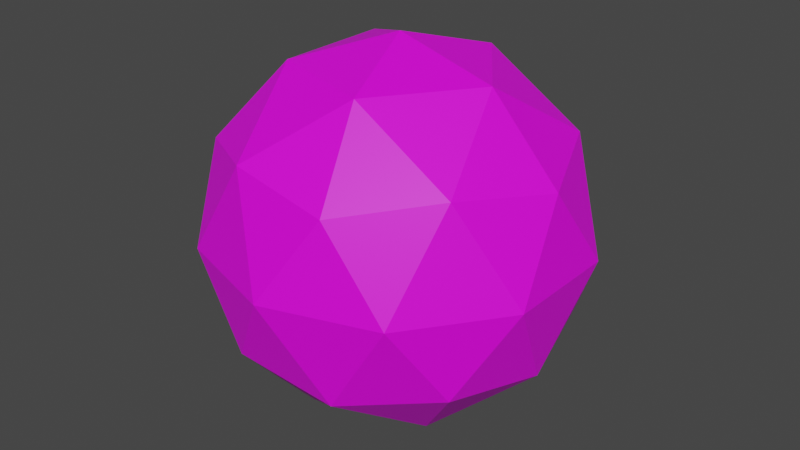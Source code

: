 # Source: PpooBullet.blend  (saved by Blender 3.5.10; exported with 4.5.12 LTS)
import bpy
from mathutils import Matrix  # noqa: F401  (used for matrix-valued properties, if any)

bpy.ops.wm.read_factory_settings(use_empty=True)
scene = bpy.context.scene
scene.name = 'Scene'

# ---- collections
col_collection = bpy.data.collections.new('Collection'); scene.collection.children.link(col_collection)

# ---- images (referenced by path relative to the original .blend; pixels are not part of the script)
import os
ASSET_DIR = os.environ.get("B2B_ASSET_DIR", "")  # directory of the original .blend (textures are referenced by path, not embedded)
HERE = os.path.dirname(os.path.abspath(__file__))  # packed textures are extracted next to this script under _unpacked/

def load_image(name, relpath, width, height, colorspace="sRGB"):
    """Load a texture the original file referenced (path relative to the .blend, or extracted next to this script)."""
    p = next((c for c in (os.path.join(HERE, relpath), os.path.join(ASSET_DIR, relpath)) if relpath and os.path.exists(c)), "")
    if p:
        img = bpy.data.images.load(p, check_existing=True)
        img.name = name
    else:  # same state as the original file: an image datablock whose file is absent (Cycles renders it pink)
        img = bpy.data.images.new(name, width, height)
        img.source = "FILE"
        img.filepath = "//" + (relpath or name)
    img.colorspace_settings.name = colorspace
    return img
img_dungeons_2_texture_01_a_png = load_image('Dungeons_2_Texture_01_A.png', 'Dungeons_2_Texture_01_A.png', 1024, 1024, 'sRGB')

# ---- materials (node trees are filled in below, after node groups)
mat_material_001 = bpy.data.materials.new('Material.001')
mat_material_001.use_transparent_shadow = False

# ---- material node trees
mat_material_001.use_nodes = True; mat_material_001.node_tree.nodes.clear()
_N = mat_material_001.node_tree.nodes; _L = mat_material_001.node_tree.links
n0 = _N.new('ShaderNodeBsdfPrincipled'); n0.name = 'Principled BSDF'; n0.location = (10, 300)
n0.distribution = 'GGX'
n0.subsurface_method = 'RANDOM_WALK_SKIN'
n0.inputs[3].default_value = 1.45
n0.inputs[27].default_value = (0.0, 0.0, 0.0, 1.0)
n0.inputs[28].default_value = 1.0
n1 = _N.new('ShaderNodeOutputMaterial'); n1.name = 'Material Output'; n1.location = (300, 300)
n2 = _N.new('ShaderNodeTexImage'); n2.name = 'Image Texture'; n2.location = (-333, 137)
n2.image = img_dungeons_2_texture_01_a_png
_L.new(n0.outputs[0], n1.inputs[0])
_L.new(n2.outputs[0], n0.inputs[0])
n1.is_active_output = True

# ---- world
world_world = bpy.data.worlds.new('World'); scene.world = world_world
world_world.use_nodes = True; world_world.node_tree.nodes.clear()
_N = world_world.node_tree.nodes; _L = world_world.node_tree.links
n0 = _N.new('ShaderNodeOutputWorld'); n0.name = 'World Output'; n0.location = (300, 300)
n1 = _N.new('ShaderNodeBackground'); n1.name = 'Background'; n1.location = (10, 300)
n1.inputs[0].default_value = (0.05088, 0.05088, 0.05088, 1.0)
_L.new(n1.outputs[0], n0.inputs[0])
n0.is_active_output = True
world_world.color = (0.05088, 0.05088, 0.05088)
world_world.use_sun_shadow = False
world_world.sun_shadow_jitter_overblur = 0.0

# ---- meshes
me_icosphere = bpy.data.meshes.new('Icosphere')
me_icosphere.from_pydata([(0.0, 0.0, -1.0), (0.7236, -0.5257, -0.4472), (-0.2764, -0.8506, -0.4472), (-0.8944, 0.0, -0.4472), (-0.2764, 0.8506, -0.4472), (0.7236, 0.5257, -0.4472), (0.2764, -0.8506, 0.4472), (-0.7236, -0.5257, 0.4472), (-0.7236, 0.5257, 0.4472), (0.2764, 0.8506, 0.4472), (0.8944, 0.0, 0.4472), (0.0, 0.0, 1.0), (-0.1625, -0.5, -0.8507), (0.4253, -0.309, -0.8507), (0.2629, -0.809, -0.5257), (0.8506, 0.0, -0.5257), (0.4253, 0.309, -0.8507), (-0.5257, 0.0, -0.8507), (-0.6882, -0.5, -0.5257), (-0.1625, 0.5, -0.8507), (-0.6882, 0.5, -0.5257), (0.2629, 0.809, -0.5257), (0.9511, -0.309, 0.0), (0.9511, 0.309, 0.0), (0.0, -1.0, 0.0), (0.5878, -0.809, 0.0), (-0.9511, -0.309, 0.0), (-0.5878, -0.809, 0.0), (-0.5878, 0.809, 0.0), (-0.9511, 0.309, 0.0), (0.5878, 0.809, 0.0), (0.0, 1.0, 0.0), (0.6882, -0.5, 0.5257), (-0.2629, -0.809, 0.5257), (-0.8506, 0.0, 0.5257), (-0.2629, 0.809, 0.5257), (0.6882, 0.5, 0.5257), (0.1625, -0.5, 0.8507), (0.5257, 0.0, 0.8507), (-0.4253, -0.309, 0.8507), (-0.4253, 0.309, 0.8507), (0.1625, 0.5, 0.8507)], [], [(0, 13, 12), (1, 13, 15), (0, 12, 17), (0, 17, 19), (0, 19, 16), (1, 15, 22), (2, 14, 24), (3, 18, 26), (4, 20, 28), (5, 21, 30), (1, 22, 25), (2, 24, 27), (3, 26, 29), (4, 28, 31), (5, 30, 23), (6, 32, 37), (7, 33, 39), (8, 34, 40), (9, 35, 41), (10, 36, 38), (38, 41, 11), (38, 36, 41), (36, 9, 41), (41, 40, 11), (41, 35, 40), (35, 8, 40), (40, 39, 11), (40, 34, 39), (34, 7, 39), (39, 37, 11), (39, 33, 37), (33, 6, 37), (37, 38, 11), (37, 32, 38), (32, 10, 38), (23, 36, 10), (23, 30, 36), (30, 9, 36), (31, 35, 9), (31, 28, 35), (28, 8, 35), (29, 34, 8), (29, 26, 34), (26, 7, 34), (27, 33, 7), (27, 24, 33), (24, 6, 33), (25, 32, 6), (25, 22, 32), (22, 10, 32), (30, 31, 9), (30, 21, 31), (21, 4, 31), (28, 29, 8), (28, 20, 29), (20, 3, 29), (26, 27, 7), (26, 18, 27), (18, 2, 27), (24, 25, 6), (24, 14, 25), (14, 1, 25), (22, 23, 10), (22, 15, 23), (15, 5, 23), (16, 21, 5), (16, 19, 21), (19, 4, 21), (19, 20, 4), (19, 17, 20), (17, 3, 20), (17, 18, 3), (17, 12, 18), (12, 2, 18), (15, 16, 5), (15, 13, 16), (13, 0, 16), (12, 14, 2), (12, 13, 14), (13, 1, 14)])
_uv = me_icosphere.uv_layers.new(name='UVMap')
_uv.uv.foreach_set('vector', [0.4709, 0.4643, 0.4711, 0.4647, 0.4707, 0.4647, 0.4713, 0.465, 0.4715, 0.4647, 0.4717, 0.465, 0.474, 0.4643, 0.4742, 0.4647, 0.4738, 0.4647, 0.4732, 0.4643, 0.4734, 0.4647, 0.473, 0.4647, 0.4724, 0.4643, 0.4726, 0.4647, 0.4722, 0.4647, 0.4713, 0.465, 0.4717, 0.465, 0.4715, 0.4653, 0.4705, 0.465, 0.4709, 0.465, 0.4707, 0.4653, 0.4736, 0.465, 0.474, 0.465, 0.4738, 0.4653, 0.4728, 0.465, 0.4732, 0.465, 0.473, 0.4653, 0.4721, 0.465, 0.4724, 0.465, 0.4722, 0.4653, 0.4713, 0.465, 0.4715, 0.4653, 0.4711, 0.4653, 0.4705, 0.465, 0.4707, 0.4653, 0.4703, 0.4653, 0.4736, 0.465, 0.4738, 0.4653, 0.4734, 0.4653, 0.4728, 0.465, 0.473, 0.4653, 0.4726, 0.4653, 0.4721, 0.465, 0.4722, 0.4653, 0.4719, 0.4653, 0.4709, 0.4657, 0.4713, 0.4657, 0.4711, 0.466, 0.4701, 0.4657, 0.4705, 0.4657, 0.4703, 0.466, 0.4732, 0.4657, 0.4736, 0.4657, 0.4734, 0.466, 0.4724, 0.4657, 0.4728, 0.4657, 0.4726, 0.466, 0.4717, 0.4657, 0.4721, 0.4657, 0.4719, 0.466, 0.4719, 0.466, 0.4722, 0.466, 0.4721, 0.4663, 0.4719, 0.466, 0.4721, 0.4657, 0.4722, 0.466, 0.4721, 0.4657, 0.4724, 0.4657, 0.4722, 0.466, 0.4726, 0.466, 0.473, 0.466, 0.4728, 0.4663, 0.4726, 0.466, 0.4728, 0.4657, 0.473, 0.466, 0.4728, 0.4657, 0.4732, 0.4657, 0.473, 0.466, 0.4734, 0.466, 0.4738, 0.466, 0.4736, 0.4663, 0.4734, 0.466, 0.4736, 0.4657, 0.4738, 0.466, 0.4736, 0.4657, 0.474, 0.4657, 0.4738, 0.466, 0.4703, 0.466, 0.4707, 0.466, 0.4705, 0.4663, 0.4703, 0.466, 0.4705, 0.4657, 0.4707, 0.466, 0.4705, 0.4657, 0.4709, 0.4657, 0.4707, 0.466, 0.4711, 0.466, 0.4715, 0.466, 0.4713, 0.4663, 0.4711, 0.466, 0.4713, 0.4657, 0.4715, 0.466, 0.4713, 0.4657, 0.4717, 0.4657, 0.4715, 0.466, 0.4719, 0.4653, 0.4721, 0.4657, 0.4717, 0.4657, 0.4719, 0.4653, 0.4722, 0.4653, 0.4721, 0.4657, 0.4722, 0.4653, 0.4724, 0.4657, 0.4721, 0.4657, 0.4726, 0.4653, 0.4728, 0.4657, 0.4724, 0.4657, 0.4726, 0.4653, 0.473, 0.4653, 0.4728, 0.4657, 0.473, 0.4653, 0.4732, 0.4657, 0.4728, 0.4657, 0.4734, 0.4653, 0.4736, 0.4657, 0.4732, 0.4657, 0.4734, 0.4653, 0.4738, 0.4653, 0.4736, 0.4657, 0.4738, 0.4653, 0.474, 0.4657, 0.4736, 0.4657, 0.4703, 0.4653, 0.4705, 0.4657, 0.4701, 0.4657, 0.4703, 0.4653, 0.4707, 0.4653, 0.4705, 0.4657, 0.4707, 0.4653, 0.4709, 0.4657, 0.4705, 0.4657, 0.4711, 0.4653, 0.4713, 0.4657, 0.4709, 0.4657, 0.4711, 0.4653, 0.4715, 0.4653, 0.4713, 0.4657, 0.4715, 0.4653, 0.4717, 0.4657, 0.4713, 0.4657, 0.4722, 0.4653, 0.4726, 0.4653, 0.4724, 0.4657, 0.4722, 0.4653, 0.4724, 0.465, 0.4726, 0.4653, 0.4724, 0.465, 0.4728, 0.465, 0.4726, 0.4653, 0.473, 0.4653, 0.4734, 0.4653, 0.4732, 0.4657, 0.473, 0.4653, 0.4732, 0.465, 0.4734, 0.4653, 0.4732, 0.465, 0.4736, 0.465, 0.4734, 0.4653, 0.4738, 0.4653, 0.4742, 0.4653, 0.474, 0.4657, 0.4738, 0.4653, 0.474, 0.465, 0.4742, 0.4653, 0.474, 0.465, 0.4743, 0.465, 0.4742, 0.4653, 0.4707, 0.4653, 0.4711, 0.4653, 0.4709, 0.4657, 0.4707, 0.4653, 0.4709, 0.465, 0.4711, 0.4653, 0.4709, 0.465, 0.4713, 0.465, 0.4711, 0.4653, 0.4715, 0.4653, 0.4719, 0.4653, 0.4717, 0.4657, 0.4715, 0.4653, 0.4717, 0.465, 0.4719, 0.4653, 0.4717, 0.465, 0.4721, 0.465, 0.4719, 0.4653, 0.4722, 0.4647, 0.4724, 0.465, 0.4721, 0.465, 0.4722, 0.4647, 0.4726, 0.4647, 0.4724, 0.465, 0.4726, 0.4647, 0.4728, 0.465, 0.4724, 0.465, 0.473, 0.4647, 0.4732, 0.465, 0.4728, 0.465, 0.473, 0.4647, 0.4734, 0.4647, 0.4732, 0.465, 0.4734, 0.4647, 0.4736, 0.465, 0.4732, 0.465, 0.4738, 0.4647, 0.474, 0.465, 0.4736, 0.465, 0.4738, 0.4647, 0.4742, 0.4647, 0.474, 0.465, 0.4742, 0.4647, 0.4743, 0.465, 0.474, 0.465, 0.4717, 0.465, 0.4719, 0.4647, 0.4721, 0.465, 0.4717, 0.465, 0.4715, 0.4647, 0.4719, 0.4647, 0.4715, 0.4647, 0.4717, 0.4643, 0.4719, 0.4647, 0.4707, 0.4647, 0.4709, 0.465, 0.4705, 0.465, 0.4707, 0.4647, 0.4711, 0.4647, 0.4709, 0.465, 0.4711, 0.4647, 0.4713, 0.465, 0.4709, 0.465])
me_icosphere.materials.append(mat_material_001)
me_icosphere.update()

# ---- objects
ob_icosphere = bpy.data.objects.new('Icosphere', me_icosphere)

# ---- transforms, parenting, visibility, modifiers, constraints
ob_icosphere.location = (0.0, 0.0, 0.0)
ob_icosphere.scale = (0.4449, 0.4449, 0.4449)

# ---- collection membership
col_collection.objects.link(ob_icosphere)

# ---- scene / render settings (as saved in the file)
scene.frame_start = 1; scene.frame_end = 250; scene.frame_set(1)
scene.render.engine = 'BLENDER_EEVEE_NEXT'
scene.cycles.sampling_pattern = 'TABULATED_SOBOL'
scene.cycles.use_light_tree = False
scene.view_settings.view_transform = 'Filmic'
bpy.context.view_layer.update()

# ---- added for rendering (the .blend has no active camera and no usable light): camera, sun
cam_auto = bpy.data.cameras.new('AutoCamera')
cam_auto.lens = 50.0
cam_auto.sensor_width = 36.0
cam_auto.clip_end = 1000.0
ob_auto_camera = bpy.data.objects.new('AutoCamera', cam_auto)
scene.collection.objects.link(ob_auto_camera)
ob_auto_camera.location = (1.40301, -1.68362, 1.12241)
ob_auto_camera.rotation_euler = (1.09748, -7.21219e-08, 0.694738)
scene.camera = ob_auto_camera
light_auto_sun = bpy.data.lights.new('AutoSun', 'SUN')
light_auto_sun.energy = 3.0
light_auto_sun.angle = 0.0523599
ob_auto_sun = bpy.data.objects.new('AutoSun', light_auto_sun)
scene.collection.objects.link(ob_auto_sun)
ob_auto_sun.rotation_euler = (0.872665, 0.174533, 0.523599)
bpy.context.view_layer.update()
